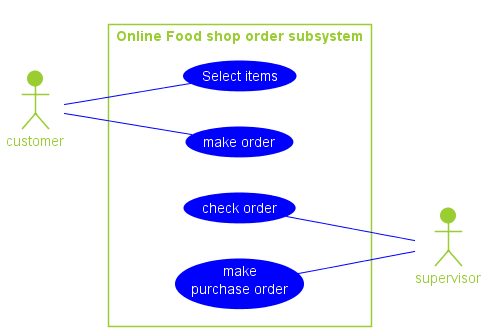

The diagram above was rendered by PlantUML. Its source (embedded in the PNG):
@startuml foodshop 1.3
left to right direction

actor customer
actor supervisor
left to right direction
skinparam Shadowing false
skinparam usecase{
    FontColor white
    BackgroundColor #Blue
    BorderColor #Blue
    ArrowColor #Blue
}
skinparam actor{
    FontColor YellowGreen
    BackgroundColor YellowGreen
    BorderColor YellowGreen

}
skinparam rectangle{
    FontColor YellowGreen
    BorderColor YellowGreen
}

rectangle "Online Food shop order subsystem"{
customer -- (Select items)
customer -- (make order)
(check order) -- supervisor
(make \n purchase order) -- supervisor
}
@enduml